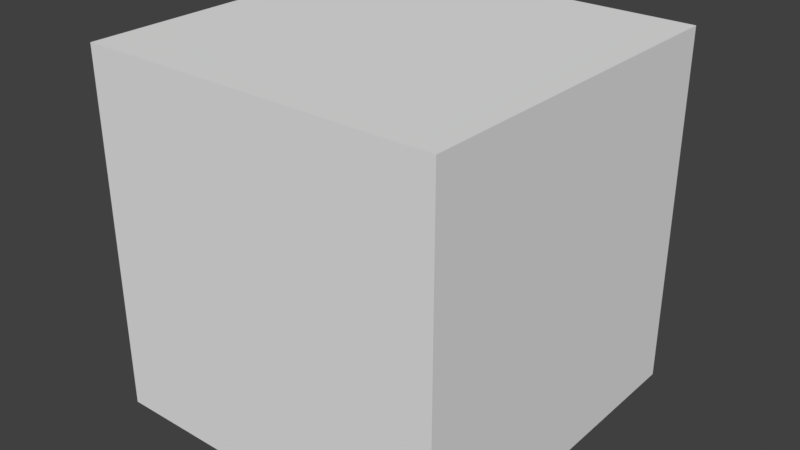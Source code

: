 # Source: Sidewalk.blend  (saved by Blender 2.77.0; exported with 4.5.12 LTS)
import bpy
from mathutils import Matrix  # noqa: F401  (used for matrix-valued properties, if any)

bpy.ops.wm.read_factory_settings(use_empty=True)
scene = bpy.context.scene
scene.name = 'Scene'

# ---- collections
col_collection_1 = bpy.data.collections.new('Collection 1'); scene.collection.children.link(col_collection_1)

# ---- materials (node trees are filled in below, after node groups)
mat_material = bpy.data.materials.new('Material')
mat_material.alpha_threshold = 0.0
mat_material.use_transparent_shadow = False
mat_material.roughness = 0.5
mat_material.line_color = (0.0, 0.0, 0.0, 1.0)

# ---- material node trees

# ---- world
world_world = bpy.data.worlds.new('World'); scene.world = world_world
world_world.color = (0.05088, 0.05088, 0.05088)
world_world.use_sun_shadow = False
world_world.sun_shadow_jitter_overblur = 0.0
world_world.cycles.sampling_method = 'MANUAL'

# ---- meshes
me_cube = bpy.data.meshes.new('Cube')
me_cube.from_pydata([(1.0, -1.0, 5.96e-08), (-5.96e-08, -1.0, -8.941e-08), (1.0, -4.371e-08, 4.172e-07), (-1.788e-07, -4.371e-08, -8.941e-08), (1.0, -1.0, -1.0), (2.086e-07, -1.0, -1.0), (1.0, -4.371e-08, -1.0), (5.96e-08, -4.371e-08, -1.0)], [], [(4, 0, 1, 5), (6, 7, 3, 2), (4, 6, 2, 0), (0, 2, 3, 1), (1, 3, 7, 5), (5, 7, 6, 4)])
_uv = me_cube.uv_layers.new(name='UVMap')
_uv.uv.foreach_set('vector', [0.25, 0.2031, 0.25, 0.4531, -2.98e-08, 0.4531, 0.0, 0.2031, 0.0, 0.2031, 0.25, 0.2031, 0.25, 0.4531, 0.0, 0.4531, 0.0, 0.2031, 0.25, 0.2031, 0.25, 0.4531, 0.0, 0.4531, 0.2824, 0.2848, 0.2009, 0.2848, 0.2009, 0.2033, 0.2824, 0.2033, 0.5156, 0.4531, 0.2656, 0.4531, 0.2656, 0.2031, 0.5156, 0.2031, 0.09394, 0.2085, 0.1817, 0.2085, 0.1817, 0.2962, 0.09394, 0.2962])
me_cube.materials.append(mat_material)
me_cube.use_remesh_preserve_volume = False
me_cube.use_remesh_preserve_attributes = False
me_cube.use_mirror_vertex_groups = False
me_cube.update()

# ---- objects
ob_cube = bpy.data.objects.new('Cube', me_cube)

# ---- transforms, parenting, visibility, modifiers, constraints
ob_cube.location = (0.0, 0.0, 0.0)
ob_cube.rotation_euler = (3.142, 0.0, 0.0)
ob_cube.lock_rotations_4d = False
ob_cube.empty_display_type = 'ARROWS'
ob_cube.lineart.crease_threshold = 0.0

# ---- collection membership
col_collection_1.objects.link(ob_cube)

# ---- scene / render settings (as saved in the file)
scene.frame_start = 1; scene.frame_end = 250; scene.frame_set(1)
scene.render.engine = 'BLENDER_EEVEE_NEXT'
scene.render.resolution_percentage = 50
scene.render.dither_intensity = 0.0
scene.cycles.use_denoising = False
scene.cycles.samples = 128
scene.cycles.sampling_pattern = 'TABULATED_SOBOL'
scene.cycles.light_sampling_threshold = 0.0
scene.cycles.use_adaptive_sampling = False
scene.cycles.use_light_tree = False
scene.cycles.blur_glossy = 0.0
scene.cycles.sample_clamp_indirect = 0.0
scene.view_settings.view_transform = 'Standard'
bpy.context.view_layer.update()

# ---- added for rendering (the .blend has no active camera and no usable light): camera, sun
cam_auto = bpy.data.cameras.new('AutoCamera')
cam_auto.lens = 50.0
cam_auto.sensor_width = 36.0
cam_auto.clip_end = 1000.0
ob_auto_camera = bpy.data.objects.new('AutoCamera', cam_auto)
scene.collection.objects.link(ob_auto_camera)
ob_auto_camera.location = (2.10254, -1.42304, 1.78203)
ob_auto_camera.rotation_euler = (1.09748, -7.21219e-08, 0.694738)
scene.camera = ob_auto_camera
light_auto_sun = bpy.data.lights.new('AutoSun', 'SUN')
light_auto_sun.energy = 3.0
light_auto_sun.angle = 0.0523599
ob_auto_sun = bpy.data.objects.new('AutoSun', light_auto_sun)
scene.collection.objects.link(ob_auto_sun)
ob_auto_sun.rotation_euler = (0.872665, 0.174533, 0.523599)
bpy.context.view_layer.update()
